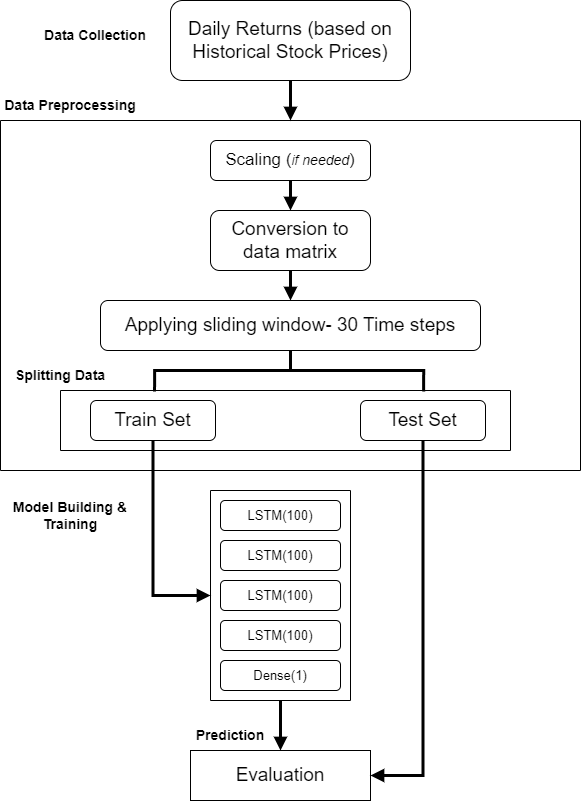

The diagram above was exported from draw.io. Its source (the exported page's mxGraphModel, read from the mxfile embedded in the PNG):
<mxGraphModel dx="1114" dy="584" grid="1" gridSize="10" guides="1" tooltips="1" connect="1" arrows="1" fold="1" page="1" pageScale="1" pageWidth="850" pageHeight="1100" math="0" shadow="0">
  <root>
    <mxCell id="0" />
    <mxCell id="1" parent="0" />
    <mxCell id="VUEpxaw0XqRYrXYAxI2x-2" style="edgeStyle=orthogonalEdgeStyle;rounded=0;orthogonalLoop=1;jettySize=auto;html=1;entryX=0.5;entryY=0;entryDx=0;entryDy=0;endArrow=block;endFill=1;strokeWidth=3;" parent="1" source="_4vDRFQ31DM6hbE8EljI-1" target="_4vDRFQ31DM6hbE8EljI-10" edge="1">
      <mxGeometry relative="1" as="geometry" />
    </mxCell>
    <mxCell id="_4vDRFQ31DM6hbE8EljI-1" value="&lt;font style=&quot;font-size: 19px;&quot;&gt;Daily Returns (based on Historical Stock Prices)&lt;/font&gt;" style="rounded=1;whiteSpace=wrap;html=1;" parent="1" vertex="1">
      <mxGeometry x="300" y="20" width="240" height="80" as="geometry" />
    </mxCell>
    <mxCell id="_4vDRFQ31DM6hbE8EljI-10" value="" style="swimlane;startSize=0;" parent="1" vertex="1">
      <mxGeometry x="130" y="140" width="580" height="350" as="geometry">
        <mxRectangle x="210" y="140" width="50" height="40" as="alternateBounds" />
      </mxGeometry>
    </mxCell>
    <mxCell id="VUEpxaw0XqRYrXYAxI2x-3" style="edgeStyle=orthogonalEdgeStyle;rounded=0;orthogonalLoop=1;jettySize=auto;html=1;entryX=0.5;entryY=0;entryDx=0;entryDy=0;strokeWidth=3;endArrow=block;endFill=1;" parent="_4vDRFQ31DM6hbE8EljI-10" source="_4vDRFQ31DM6hbE8EljI-2" target="_4vDRFQ31DM6hbE8EljI-3" edge="1">
      <mxGeometry relative="1" as="geometry" />
    </mxCell>
    <mxCell id="_4vDRFQ31DM6hbE8EljI-2" value="&lt;font style=&quot;font-size: 17px;&quot;&gt;Scaling (&lt;/font&gt;&lt;font size=&quot;1&quot; style=&quot;&quot;&gt;&lt;i style=&quot;font-size: 14px;&quot;&gt;if needed&lt;/i&gt;&lt;/font&gt;&lt;font style=&quot;font-size: 17px;&quot;&gt;)&lt;/font&gt;" style="rounded=1;whiteSpace=wrap;html=1;" parent="_4vDRFQ31DM6hbE8EljI-10" vertex="1">
      <mxGeometry x="210" y="20" width="160" height="40" as="geometry" />
    </mxCell>
    <mxCell id="VUEpxaw0XqRYrXYAxI2x-4" style="edgeStyle=orthogonalEdgeStyle;rounded=0;orthogonalLoop=1;jettySize=auto;html=1;entryX=0.5;entryY=0;entryDx=0;entryDy=0;strokeWidth=3;endArrow=block;endFill=1;" parent="_4vDRFQ31DM6hbE8EljI-10" source="_4vDRFQ31DM6hbE8EljI-3" target="_4vDRFQ31DM6hbE8EljI-5" edge="1">
      <mxGeometry relative="1" as="geometry" />
    </mxCell>
    <mxCell id="_4vDRFQ31DM6hbE8EljI-3" value="&lt;font style=&quot;font-size: 19px;&quot;&gt;Conversion to data matrix&lt;/font&gt;" style="rounded=1;whiteSpace=wrap;html=1;" parent="_4vDRFQ31DM6hbE8EljI-10" vertex="1">
      <mxGeometry x="210" y="90" width="160" height="60" as="geometry" />
    </mxCell>
    <mxCell id="VUEpxaw0XqRYrXYAxI2x-14" style="edgeStyle=orthogonalEdgeStyle;rounded=0;orthogonalLoop=1;jettySize=auto;html=1;entryX=0.209;entryY=0.017;entryDx=0;entryDy=0;entryPerimeter=0;strokeWidth=3;endArrow=none;endFill=0;" parent="_4vDRFQ31DM6hbE8EljI-10" source="_4vDRFQ31DM6hbE8EljI-5" target="_4vDRFQ31DM6hbE8EljI-21" edge="1">
      <mxGeometry relative="1" as="geometry" />
    </mxCell>
    <mxCell id="VUEpxaw0XqRYrXYAxI2x-15" style="edgeStyle=orthogonalEdgeStyle;rounded=0;orthogonalLoop=1;jettySize=auto;html=1;entryX=0.807;entryY=0.017;entryDx=0;entryDy=0;entryPerimeter=0;strokeWidth=3;endArrow=none;endFill=0;" parent="_4vDRFQ31DM6hbE8EljI-10" source="_4vDRFQ31DM6hbE8EljI-5" target="_4vDRFQ31DM6hbE8EljI-21" edge="1">
      <mxGeometry relative="1" as="geometry" />
    </mxCell>
    <mxCell id="_4vDRFQ31DM6hbE8EljI-5" value="&lt;font style=&quot;font-size: 19px;&quot;&gt;Applying sliding window- 30 Time steps&lt;/font&gt;" style="rounded=1;whiteSpace=wrap;html=1;" parent="_4vDRFQ31DM6hbE8EljI-10" vertex="1">
      <mxGeometry x="100" y="180" width="380" height="50" as="geometry" />
    </mxCell>
    <mxCell id="_4vDRFQ31DM6hbE8EljI-21" value="" style="swimlane;startSize=0;" parent="_4vDRFQ31DM6hbE8EljI-10" vertex="1">
      <mxGeometry x="60" y="270" width="450" height="60" as="geometry">
        <mxRectangle x="220" y="380" width="50" height="40" as="alternateBounds" />
      </mxGeometry>
    </mxCell>
    <mxCell id="_4vDRFQ31DM6hbE8EljI-7" value="&lt;font style=&quot;font-size: 19px;&quot;&gt;Test Set&lt;/font&gt;" style="rounded=1;whiteSpace=wrap;html=1;" parent="_4vDRFQ31DM6hbE8EljI-21" vertex="1">
      <mxGeometry x="300" y="10" width="125" height="40" as="geometry" />
    </mxCell>
    <mxCell id="_4vDRFQ31DM6hbE8EljI-6" value="&lt;font style=&quot;font-size: 19px;&quot;&gt;Train Set&lt;/font&gt;" style="rounded=1;whiteSpace=wrap;html=1;" parent="_4vDRFQ31DM6hbE8EljI-21" vertex="1">
      <mxGeometry x="30" y="10" width="125" height="40" as="geometry" />
    </mxCell>
    <mxCell id="_4vDRFQ31DM6hbE8EljI-20" value="Splitting Data" style="text;html=1;strokeColor=none;fillColor=none;align=center;verticalAlign=middle;whiteSpace=wrap;rounded=0;fontSize=14;fontStyle=1" parent="_4vDRFQ31DM6hbE8EljI-10" vertex="1">
      <mxGeometry y="240" width="120" height="30" as="geometry" />
    </mxCell>
    <mxCell id="VUEpxaw0XqRYrXYAxI2x-12" style="edgeStyle=orthogonalEdgeStyle;rounded=0;orthogonalLoop=1;jettySize=auto;html=1;entryX=0.5;entryY=0;entryDx=0;entryDy=0;endArrow=block;endFill=1;strokeWidth=3;" parent="1" source="_4vDRFQ31DM6hbE8EljI-8" target="_4vDRFQ31DM6hbE8EljI-16" edge="1">
      <mxGeometry relative="1" as="geometry" />
    </mxCell>
    <mxCell id="_4vDRFQ31DM6hbE8EljI-8" value="" style="swimlane;startSize=0;" parent="1" vertex="1">
      <mxGeometry x="340" y="510" width="140" height="210" as="geometry">
        <mxRectangle x="325" y="490" width="50" height="40" as="alternateBounds" />
      </mxGeometry>
    </mxCell>
    <mxCell id="_4vDRFQ31DM6hbE8EljI-9" value="&lt;font style=&quot;font-size: 13px;&quot;&gt;LSTM(100)&lt;/font&gt;" style="rounded=1;whiteSpace=wrap;html=1;" parent="_4vDRFQ31DM6hbE8EljI-8" vertex="1">
      <mxGeometry x="10" y="10" width="120" height="30" as="geometry" />
    </mxCell>
    <mxCell id="_4vDRFQ31DM6hbE8EljI-14" value="&lt;font style=&quot;font-size: 13px;&quot;&gt;LSTM(100)&lt;/font&gt;" style="rounded=1;whiteSpace=wrap;html=1;" parent="_4vDRFQ31DM6hbE8EljI-8" vertex="1">
      <mxGeometry x="10" y="130" width="120" height="30" as="geometry" />
    </mxCell>
    <mxCell id="_4vDRFQ31DM6hbE8EljI-13" value="&lt;font style=&quot;font-size: 13px;&quot;&gt;LSTM(100)&lt;/font&gt;" style="rounded=1;whiteSpace=wrap;html=1;" parent="_4vDRFQ31DM6hbE8EljI-8" vertex="1">
      <mxGeometry x="10" y="90" width="120" height="30" as="geometry" />
    </mxCell>
    <mxCell id="_4vDRFQ31DM6hbE8EljI-12" value="&lt;font style=&quot;font-size: 13px;&quot;&gt;LSTM(100)&lt;/font&gt;" style="rounded=1;whiteSpace=wrap;html=1;" parent="_4vDRFQ31DM6hbE8EljI-8" vertex="1">
      <mxGeometry x="10" y="50" width="120" height="30" as="geometry" />
    </mxCell>
    <mxCell id="_4vDRFQ31DM6hbE8EljI-15" value="&lt;font style=&quot;font-size: 13px;&quot;&gt;Dense(1)&lt;/font&gt;" style="rounded=1;whiteSpace=wrap;html=1;" parent="_4vDRFQ31DM6hbE8EljI-8" vertex="1">
      <mxGeometry x="10" y="170" width="120" height="30" as="geometry" />
    </mxCell>
    <mxCell id="_4vDRFQ31DM6hbE8EljI-16" value="&lt;font style=&quot;font-size: 19px;&quot;&gt;Evaluation&lt;/font&gt;" style="rounded=0;whiteSpace=wrap;html=1;" parent="1" vertex="1">
      <mxGeometry x="320" y="770" width="180" height="50" as="geometry" />
    </mxCell>
    <mxCell id="_4vDRFQ31DM6hbE8EljI-18" value="&lt;font style=&quot;font-size: 14px;&quot;&gt;&lt;b&gt;Data Collection&lt;/b&gt;&lt;/font&gt;" style="text;html=1;strokeColor=none;fillColor=none;align=center;verticalAlign=middle;whiteSpace=wrap;rounded=0;" parent="1" vertex="1">
      <mxGeometry x="170" y="40" width="110" height="30" as="geometry" />
    </mxCell>
    <mxCell id="_4vDRFQ31DM6hbE8EljI-19" value="Data Preprocessing" style="text;html=1;strokeColor=none;fillColor=none;align=center;verticalAlign=middle;whiteSpace=wrap;rounded=0;fontSize=14;fontStyle=1" parent="1" vertex="1">
      <mxGeometry x="130" y="110" width="140" height="30" as="geometry" />
    </mxCell>
    <mxCell id="_4vDRFQ31DM6hbE8EljI-22" value="Model Building &amp;amp; Training" style="text;html=1;strokeColor=none;fillColor=none;align=center;verticalAlign=middle;whiteSpace=wrap;rounded=0;fontSize=14;fontStyle=1" parent="1" vertex="1">
      <mxGeometry x="130" y="500" width="140" height="70" as="geometry" />
    </mxCell>
    <mxCell id="_4vDRFQ31DM6hbE8EljI-23" value="Prediction" style="text;html=1;strokeColor=none;fillColor=none;align=center;verticalAlign=middle;whiteSpace=wrap;rounded=0;fontSize=14;fontStyle=1" parent="1" vertex="1">
      <mxGeometry x="300" y="740" width="120" height="30" as="geometry" />
    </mxCell>
    <mxCell id="VUEpxaw0XqRYrXYAxI2x-7" style="edgeStyle=orthogonalEdgeStyle;rounded=0;orthogonalLoop=1;jettySize=auto;html=1;entryX=0;entryY=0.5;entryDx=0;entryDy=0;strokeWidth=3;endArrow=block;endFill=1;" parent="1" source="_4vDRFQ31DM6hbE8EljI-6" target="_4vDRFQ31DM6hbE8EljI-8" edge="1">
      <mxGeometry relative="1" as="geometry" />
    </mxCell>
    <mxCell id="VUEpxaw0XqRYrXYAxI2x-13" style="edgeStyle=orthogonalEdgeStyle;rounded=0;orthogonalLoop=1;jettySize=auto;html=1;entryX=1;entryY=0.5;entryDx=0;entryDy=0;exitX=0.5;exitY=1;exitDx=0;exitDy=0;strokeWidth=3;endArrow=block;endFill=1;" parent="1" source="_4vDRFQ31DM6hbE8EljI-7" target="_4vDRFQ31DM6hbE8EljI-16" edge="1">
      <mxGeometry relative="1" as="geometry" />
    </mxCell>
  </root>
</mxGraphModel>